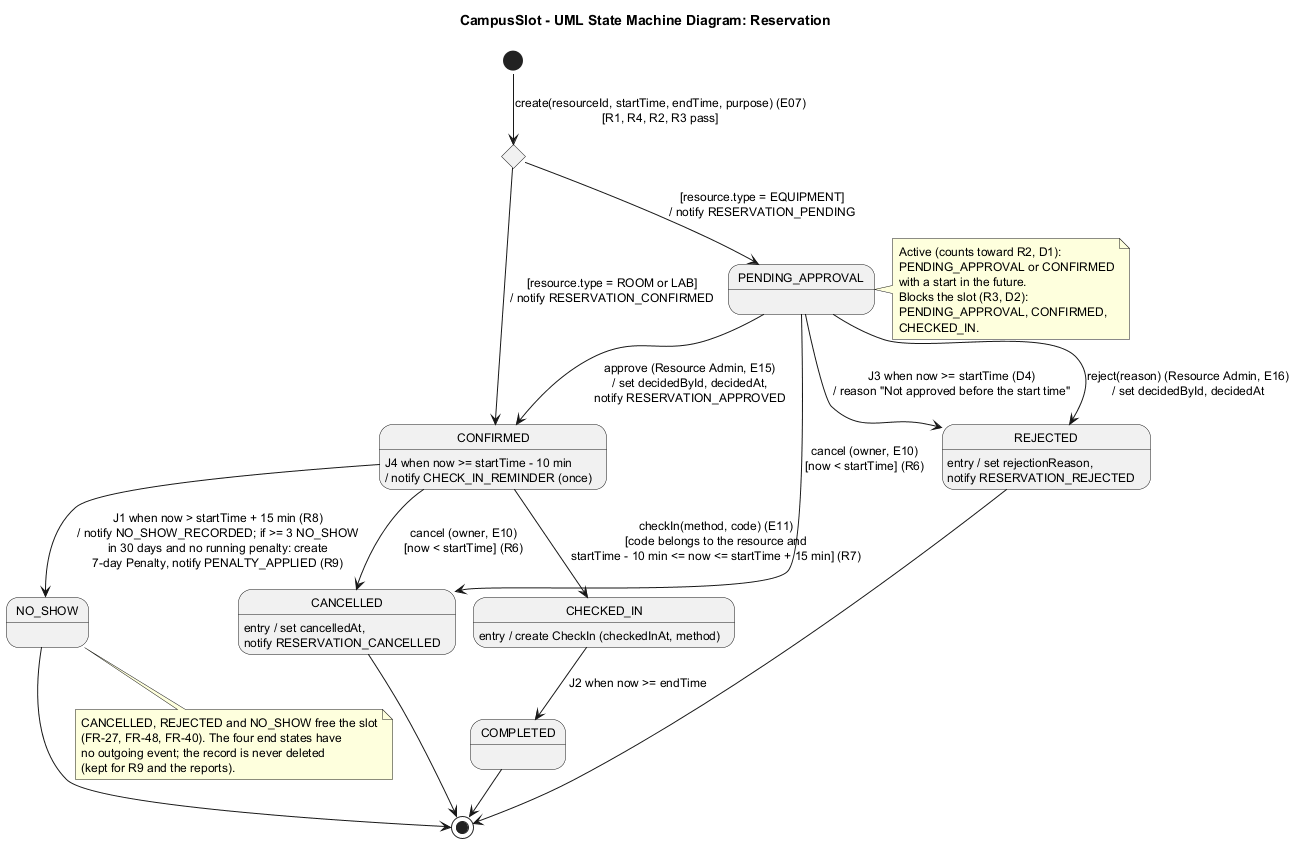

The diagram above was rendered by PlantUML. Its source (embedded in the PNG):
@startuml 5.7_state-machine-diagram_Enes
!pragma layout smetana
' 5.7 UML State Machine diagram - Reservation - CampusSlot
' Owner: Enes (Frontend Developer). Text: docs/report/5.7_state-machine_Enes.md
' Sources: project card (states, R1-R9), 5.4 (FR-18/19, FR-25/26, FR-34/35, FR-38/39, FR-30, FR-45 to FR-47, FR-55, D1-D4),
'          5.8.4.7 rule chain, 5.8.4.8 check-in logic, 5.8.4.9 scheduler jobs J1-J4.
' State names = enum ReservationStatus in backend/prisma/schema.prisma.
' Render: java -jar plantuml.jar -Playout=smetana -tpng <this file>
title CampusSlot - UML State Machine Diagram: Reservation
skinparam shadowing false
skinparam defaultFontSize 12

state "R5" as R5choice <<choice>>

state PENDING_APPROVAL
state CONFIRMED : J4 when now >= startTime - 10 min\n/ notify CHECK_IN_REMINDER (once)
state CHECKED_IN : entry / create CheckIn (checkedInAt, method)
state COMPLETED
state CANCELLED : entry / set cancelledAt,\nnotify RESERVATION_CANCELLED
state NO_SHOW
state REJECTED : entry / set rejectionReason,\nnotify RESERVATION_REJECTED

[*] --> R5choice : create(resourceId, startTime, endTime, purpose) (E07)\n[R1, R4, R2, R3 pass]
R5choice --> PENDING_APPROVAL : [resource.type = EQUIPMENT]\n/ notify RESERVATION_PENDING
R5choice --> CONFIRMED : [resource.type = ROOM or LAB]\n/ notify RESERVATION_CONFIRMED

PENDING_APPROVAL --> CONFIRMED : approve (Resource Admin, E15)\n/ set decidedById, decidedAt,\nnotify RESERVATION_APPROVED
PENDING_APPROVAL --> REJECTED : reject(reason) (Resource Admin, E16)\n/ set decidedById, decidedAt
PENDING_APPROVAL --> REJECTED : J3 when now >= startTime (D4)\n/ reason "Not approved before the start time"
PENDING_APPROVAL --> CANCELLED : cancel (owner, E10)\n[now < startTime] (R6)

CONFIRMED --> CANCELLED : cancel (owner, E10)\n[now < startTime] (R6)
CONFIRMED --> CHECKED_IN : checkIn(method, code) (E11)\n[code belongs to the resource and\nstartTime - 10 min <= now <= startTime + 15 min] (R7)
CONFIRMED --> NO_SHOW : J1 when now > startTime + 15 min (R8)\n/ notify NO_SHOW_RECORDED; if >= 3 NO_SHOW\nin 30 days and no running penalty: create\n7-day Penalty, notify PENALTY_APPLIED (R9)

CHECKED_IN --> COMPLETED : J2 when now >= endTime

COMPLETED --> [*]
CANCELLED --> [*]
NO_SHOW --> [*]
REJECTED --> [*]

note right of PENDING_APPROVAL
  Active (counts toward R2, D1):
  PENDING_APPROVAL or CONFIRMED
  with a start in the future.
  Blocks the slot (R3, D2):
  PENDING_APPROVAL, CONFIRMED,
  CHECKED_IN.
end note

note bottom of NO_SHOW
  CANCELLED, REJECTED and NO_SHOW free the slot
  (FR-27, FR-48, FR-40). The four end states have
  no outgoing event; the record is never deleted
  (kept for R9 and the reports).
end note

@enduml